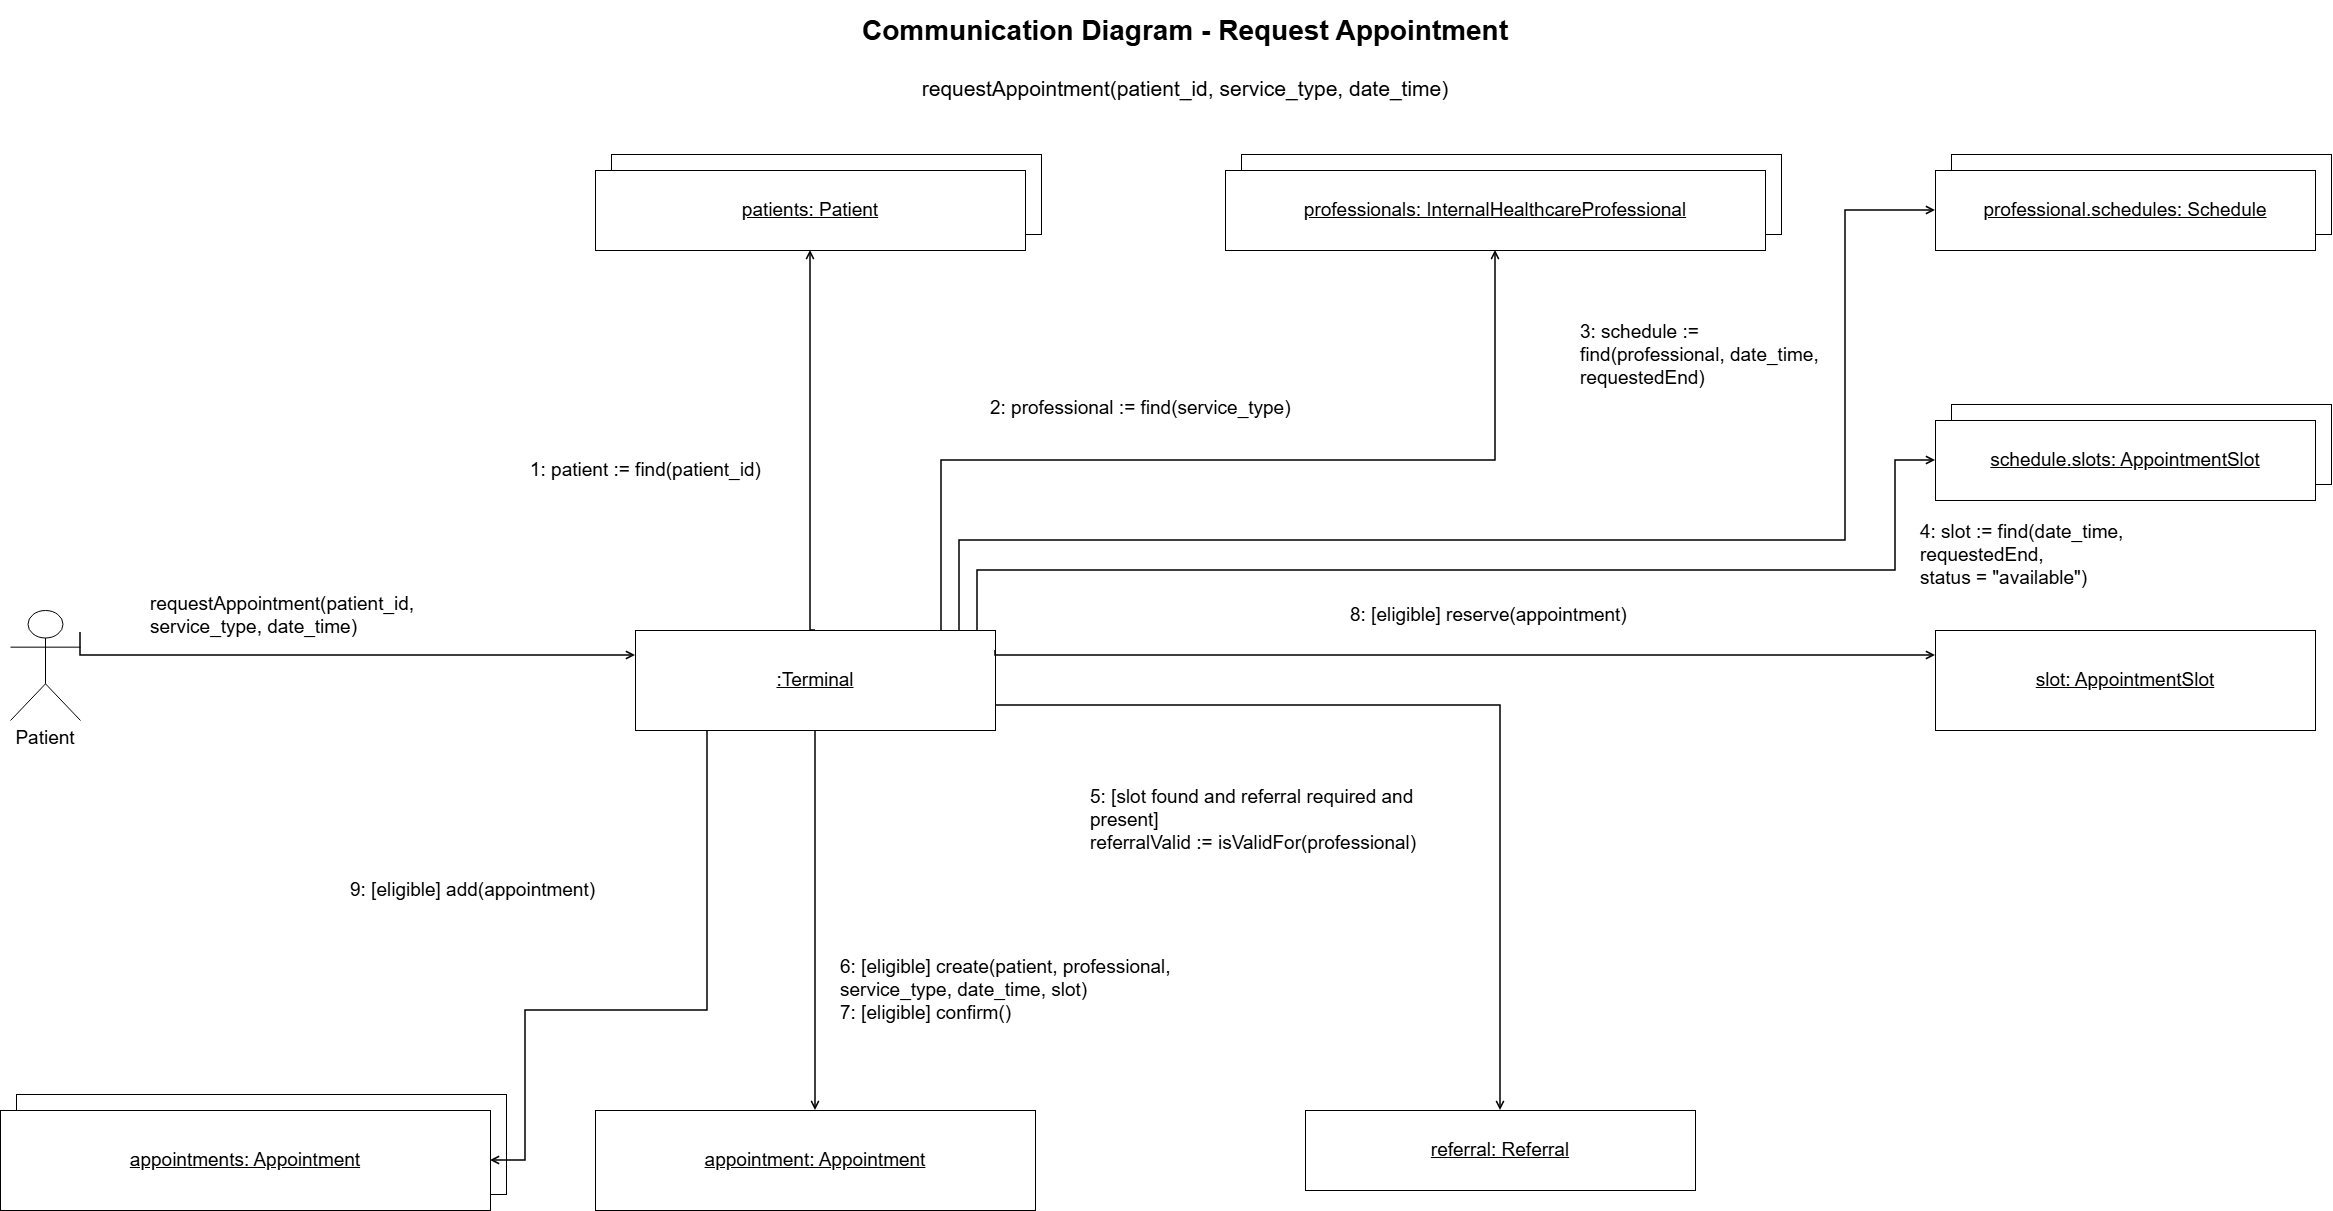

The diagram above was exported from draw.io. Its source (the exported page's mxGraphModel, read from the mxfile embedded in the PNG):
<mxGraphModel dx="2397" dy="1273" grid="1" gridSize="10" guides="1" tooltips="1" connect="1" arrows="1" fold="1" page="1" pageScale="1" pageWidth="2500" pageHeight="1750" math="0" shadow="0">
  <root>
    <mxCell id="0" />
    <mxCell id="1" parent="0" />
    <mxCell id="title" parent="1" style="rounded=0;whiteSpace=wrap;html=1;fontFamily=Helvetica;fontSize=19;fillColor=#ffffff;strokeColor=#000000;strokeColor=none;fontSize=28;" value="&lt;b&gt;Communication Diagram - Request Appointment&lt;/b&gt;" vertex="1">
      <mxGeometry height="60" width="1600" x="450" y="20" as="geometry" />
    </mxCell>
    <mxCell id="subtitle" parent="1" style="rounded=0;whiteSpace=wrap;html=1;fontFamily=Helvetica;fontSize=19;fillColor=#ffffff;strokeColor=#000000;strokeColor=none;fontSize=21;" value="requestAppointment(patient_id, service_type, date_time)" vertex="1">
      <mxGeometry height="45" width="1200" x="650" y="85" as="geometry" />
    </mxCell>
    <mxCell id="actor" parent="1" style="rounded=0;whiteSpace=wrap;html=1;fontFamily=Helvetica;fontSize=19;fillColor=#ffffff;strokeColor=#000000;shape=umlActor;verticalLabelPosition=bottom;verticalAlign=top;" value="Patient" vertex="1">
      <mxGeometry height="110" width="70" x="75" y="630" as="geometry" />
    </mxCell>
    <mxCell id="terminal" parent="1" style="rounded=0;whiteSpace=wrap;html=1;fontFamily=Helvetica;fontSize=19;fillColor=#ffffff;strokeColor=#000000;" value="&lt;u&gt;:Terminal&lt;/u&gt;" vertex="1">
      <mxGeometry height="100" width="360" x="700" y="650" as="geometry" />
    </mxCell>
    <mxCell id="patients-collection-back" parent="1" style="rounded=0;html=1;fillColor=#ffffff;strokeColor=#000000;" value="" vertex="1">
      <mxGeometry height="80" width="430" x="676" y="174" as="geometry" />
    </mxCell>
    <mxCell id="patients" parent="1" style="rounded=0;whiteSpace=wrap;html=1;fontFamily=Helvetica;fontSize=19;fillColor=#ffffff;strokeColor=#000000;" value="&lt;u&gt;patients: Patient&lt;/u&gt;" vertex="1">
      <mxGeometry height="80" width="430" x="660" y="190" as="geometry" />
    </mxCell>
    <mxCell id="professional-collection-back" parent="1" style="rounded=0;html=1;fillColor=#ffffff;strokeColor=#000000;" value="" vertex="1">
      <mxGeometry height="80" width="540" x="1306" y="174" as="geometry" />
    </mxCell>
    <mxCell id="professional" parent="1" style="rounded=0;whiteSpace=wrap;html=1;fontFamily=Helvetica;fontSize=19;fillColor=#ffffff;strokeColor=#000000;" value="&lt;u&gt;professionals: InternalHealthcareProfessional&lt;/u&gt;" vertex="1">
      <mxGeometry height="80" width="540" x="1290" y="190" as="geometry" />
    </mxCell>
    <mxCell id="schedule-collection-back" parent="1" style="rounded=0;html=1;fillColor=#ffffff;strokeColor=#000000;" value="" vertex="1">
      <mxGeometry height="80" width="380" x="2016" y="174" as="geometry" />
    </mxCell>
    <mxCell id="schedule" parent="1" style="rounded=0;whiteSpace=wrap;html=1;fontFamily=Helvetica;fontSize=19;fillColor=#ffffff;strokeColor=#000000;" value="&lt;u&gt;professional.schedules: Schedule&lt;/u&gt;" vertex="1">
      <mxGeometry height="80" width="380" x="2000" y="190" as="geometry" />
    </mxCell>
    <mxCell id="slot" parent="1" style="rounded=0;whiteSpace=wrap;html=1;fontFamily=Helvetica;fontSize=19;fillColor=#ffffff;strokeColor=#000000;" value="&lt;u&gt;slot: AppointmentSlot&lt;/u&gt;" vertex="1">
      <mxGeometry height="100" width="380" x="2000" y="650" as="geometry" />
    </mxCell>
    <mxCell id="referral" parent="1" style="rounded=0;whiteSpace=wrap;html=1;fontFamily=Helvetica;fontSize=19;fillColor=#ffffff;strokeColor=#000000;" value="&lt;u&gt;referral: Referral&lt;/u&gt;" vertex="1">
      <mxGeometry height="80" width="390" x="1370" y="1130" as="geometry" />
    </mxCell>
    <mxCell id="appointment" parent="1" style="rounded=0;whiteSpace=wrap;html=1;fontFamily=Helvetica;fontSize=19;fillColor=#ffffff;strokeColor=#000000;" value="&lt;u&gt;appointment: Appointment&lt;/u&gt;" vertex="1">
      <mxGeometry height="100" width="440" x="660" y="1130" as="geometry" />
    </mxCell>
    <mxCell id="appointments-collection-back" parent="1" style="rounded=0;html=1;fillColor=#ffffff;strokeColor=#000000;" value="" vertex="1">
      <mxGeometry height="100" width="490" x="81" y="1114" as="geometry" />
    </mxCell>
    <mxCell id="appointments" parent="1" style="rounded=0;whiteSpace=wrap;html=1;fontFamily=Helvetica;fontSize=19;fillColor=#ffffff;strokeColor=#000000;" value="&lt;u&gt;appointments: Appointment&lt;/u&gt;" vertex="1">
      <mxGeometry height="100" width="490" x="65" y="1130" as="geometry" />
    </mxCell>
    <mxCell id="request" edge="1" parent="1" source="actor" style="html=1;rounded=0;endArrow=open;endFill=0;strokeWidth=1.5;edgeStyle=orthogonalEdgeStyle;exitX=1;exitY=0.2;entryX=0;entryY=0.25;" target="terminal" value="">
      <mxGeometry relative="1" as="geometry">
        <Array as="points">
          <mxPoint x="145" y="675" />
        </Array>
      </mxGeometry>
    </mxCell>
    <mxCell id="request-label" parent="1" style="rounded=0;whiteSpace=wrap;html=1;fontFamily=Helvetica;fontSize=19;fillColor=#ffffff;strokeColor=#000000;strokeColor=none;fillColor=#ffffff;align=left;verticalAlign=middle;spacing=5;" value="requestAppointment(patient_id,&lt;br&gt;service_type, date_time)" vertex="1">
      <mxGeometry height="60" width="480" x="210" y="605" as="geometry" />
    </mxCell>
    <mxCell id="patient-lookup" edge="1" parent="1" source="terminal" style="html=1;rounded=0;endArrow=open;endFill=0;strokeWidth=1.5;edgeStyle=orthogonalEdgeStyle;exitX=0.5;exitY=0;entryX=0.5;entryY=1;" target="patients" value="">
      <mxGeometry relative="1" x="0.013" as="geometry">
        <Array as="points">
          <mxPoint x="875" y="650" />
        </Array>
      </mxGeometry>
    </mxCell>
    <mxCell id="patient-lookup-label" parent="1" style="rounded=0;whiteSpace=wrap;html=1;fontFamily=Helvetica;fontSize=19;fillColor=#ffffff;strokeColor=#000000;strokeColor=none;fillColor=#ffffff;align=left;verticalAlign=middle;spacing=5;" value="1: patient := find(patient_id)" vertex="1">
      <mxGeometry height="60" width="275" x="590" y="460" as="geometry" />
    </mxCell>
    <mxCell id="availability" edge="1" parent="1" source="terminal" style="html=1;rounded=0;endArrow=open;endFill=0;strokeWidth=1.5;edgeStyle=orthogonalEdgeStyle;exitX=0.85;exitY=0;entryX=0.5;entryY=1;" target="professional" value="">
      <mxGeometry relative="1" as="geometry">
        <Array as="points">
          <mxPoint x="1006" y="480" />
          <mxPoint x="1560" y="480" />
        </Array>
      </mxGeometry>
    </mxCell>
    <mxCell id="availability-label" parent="1" style="rounded=0;whiteSpace=wrap;html=1;fontFamily=Helvetica;fontSize=19;fillColor=#ffffff;strokeColor=#000000;strokeColor=none;fillColor=#ffffff;align=left;verticalAlign=middle;spacing=5;" value="2: professional := find(service_type)" vertex="1">
      <mxGeometry height="55" width="490" x="1050" y="400" as="geometry" />
    </mxCell>
    <mxCell id="schedule-search" edge="1" parent="1" source="terminal" style="html=1;rounded=0;endArrow=open;endFill=0;strokeWidth=1.5;edgeStyle=orthogonalEdgeStyle;exitX=0.9;exitY=0;entryX=0;entryY=0.5;" target="schedule" value="">
      <mxGeometry relative="1" as="geometry">
        <Array as="points">
          <mxPoint x="1024" y="560" />
          <mxPoint x="1910" y="560" />
          <mxPoint x="1910" y="230" />
        </Array>
      </mxGeometry>
    </mxCell>
    <mxCell id="schedule-search-label" parent="1" style="rounded=0;whiteSpace=wrap;html=1;fontFamily=Helvetica;fontSize=19;fillColor=#ffffff;strokeColor=#000000;strokeColor=none;fillColor=#ffffff;align=left;verticalAlign=middle;spacing=5;" value="3: schedule := find(professional, date_time, requestedEnd)" vertex="1">
      <mxGeometry height="90" width="260" x="1640" y="330" as="geometry" />
    </mxCell>
    <mxCell id="slot-check" edge="1" parent="1" source="terminal" style="html=1;rounded=0;endArrow=open;endFill=0;strokeWidth=1.5;edgeStyle=orthogonalEdgeStyle;exitX=0.95;exitY=0;entryX=0;entryY=0.5;" target="slot-collection" value="">
      <mxGeometry relative="1" as="geometry">
        <Array as="points">
          <mxPoint x="1042" y="590" />
          <mxPoint x="1960" y="590" />
          <mxPoint x="1960" y="480" />
        </Array>
      </mxGeometry>
    </mxCell>
    <mxCell id="constraint-check-label" parent="1" style="rounded=0;whiteSpace=wrap;html=1;fontFamily=Helvetica;fontSize=19;fillColor=#ffffff;strokeColor=#000000;strokeColor=none;fillColor=#ffffff;align=left;verticalAlign=middle;spacing=5;" value="4: slot := find(date_time, requestedEnd,&lt;br&gt;status = &quot;available&quot;)" vertex="1">
      <mxGeometry height="70" width="310" x="1980" y="540" as="geometry" />
    </mxCell>
    <mxCell id="referral-check" edge="1" parent="1" source="terminal" style="html=1;rounded=0;endArrow=open;endFill=0;strokeWidth=1.5;edgeStyle=orthogonalEdgeStyle;exitX=1;exitY=0.75;entryX=0.5;entryY=0;" target="referral" value="">
      <mxGeometry relative="1" as="geometry">
        <Array as="points">
          <mxPoint x="1565" y="725" />
        </Array>
      </mxGeometry>
    </mxCell>
    <mxCell id="referral-check-label" parent="1" style="rounded=0;whiteSpace=wrap;html=1;fontFamily=Helvetica;fontSize=19;fillColor=#ffffff;strokeColor=#000000;strokeColor=none;fillColor=#ffffff;align=left;verticalAlign=middle;spacing=5;" value="5: [slot found and referral required and present]&lt;br&gt;referralValid := isValidFor(professional)" vertex="1">
      <mxGeometry height="80" width="400" x="1150" y="800" as="geometry" />
    </mxCell>
    <mxCell id="create" edge="1" parent="1" source="terminal" style="html=1;rounded=0;endArrow=open;endFill=0;strokeWidth=1.5;edgeStyle=orthogonalEdgeStyle;exitX=0.5;exitY=1;entryX=0.5;entryY=0;" target="appointment" value="">
      <mxGeometry relative="1" as="geometry" />
    </mxCell>
    <mxCell id="create-label" parent="1" style="rounded=0;whiteSpace=wrap;html=1;fontFamily=Helvetica;fontSize=19;fillColor=#ffffff;strokeColor=#000000;strokeColor=none;fillColor=#ffffff;align=left;verticalAlign=middle;spacing=5;" value="6: [eligible] create(patient, professional,&lt;br&gt;service_type, date_time, slot)&lt;br&gt;7: [eligible] confirm()" vertex="1">
      <mxGeometry height="100" width="360" x="900" y="960" as="geometry" />
    </mxCell>
    <mxCell id="reserve" edge="1" parent="1" source="terminal" style="html=1;rounded=0;endArrow=open;endFill=0;strokeWidth=1.5;edgeStyle=orthogonalEdgeStyle;exitX=1;exitY=0.2;entryX=0;entryY=0.25;" target="slot" value="">
      <mxGeometry relative="1" as="geometry">
        <Array as="points">
          <mxPoint x="1060" y="675" />
        </Array>
      </mxGeometry>
    </mxCell>
    <mxCell id="reserve-label" parent="1" style="rounded=0;whiteSpace=wrap;html=1;fontFamily=Helvetica;fontSize=19;fillColor=#ffffff;strokeColor=#000000;strokeColor=none;fillColor=#ffffff;align=left;verticalAlign=middle;spacing=5;" value="8: [eligible] reserve(appointment)" vertex="1">
      <mxGeometry height="50" width="490" x="1410" y="610" as="geometry" />
    </mxCell>
    <mxCell id="store" edge="1" parent="1" source="terminal" style="html=1;rounded=0;endArrow=open;endFill=0;strokeWidth=1.5;edgeStyle=orthogonalEdgeStyle;exitX=0.2;exitY=1;entryX=1;entryY=0.5;" target="appointments" value="">
      <mxGeometry relative="1" as="geometry">
        <Array as="points">
          <mxPoint x="772" y="1030" />
          <mxPoint x="590" y="1030" />
          <mxPoint x="590" y="1180" />
        </Array>
      </mxGeometry>
    </mxCell>
    <mxCell id="store-label" parent="1" style="rounded=0;whiteSpace=wrap;html=1;fontFamily=Helvetica;fontSize=19;fillColor=#ffffff;strokeColor=#000000;strokeColor=none;fillColor=#ffffff;align=left;verticalAlign=middle;spacing=5;" value="9: [eligible] add(appointment)" vertex="1">
      <mxGeometry height="60" width="350" x="410" y="880" as="geometry" />
    </mxCell>
    <mxCell id="nx-klb2du7BBIiewBRPj-1" edge="1" parent="1" source="store-label" style="edgeStyle=orthogonalEdgeStyle;rounded=0;orthogonalLoop=1;jettySize=auto;html=1;innerLoopWaypoints=1;exitX=0.5;exitY=1;exitDx=0;exitDy=0;defaultLabelBackgroundColor=page;" target="store-label">
      <mxGeometry relative="1" as="geometry" />
    </mxCell>
    <mxCell id="slot-collection-collection-back" parent="1" style="rounded=0;html=1;fillColor=#ffffff;strokeColor=#000000;" value="" vertex="1">
      <mxGeometry height="80" width="380" x="2016" y="424" as="geometry" />
    </mxCell>
    <mxCell id="slot-collection" parent="1" style="rounded=0;whiteSpace=wrap;html=1;fontFamily=Helvetica;fontSize=19;fillColor=#ffffff;strokeColor=#000000;" value="&lt;u&gt;schedule.slots: AppointmentSlot&lt;/u&gt;" vertex="1">
      <mxGeometry height="80" width="380" x="2000" y="440" as="geometry" />
    </mxCell>
  </root>
</mxGraphModel>